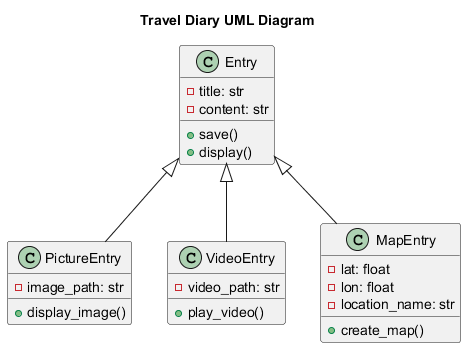

The diagram above was rendered by PlantUML. Its source (embedded in the PNG):
@startuml TravelDiary
title Travel Diary UML Diagram

class Entry {
    - title: str
    - content: str
    + save()
    + display()
}

class PictureEntry {
    - image_path: str
    + display_image()
}

class VideoEntry {
    - video_path: str
    + play_video()
}

class MapEntry {
    - lat: float
    - lon: float
    - location_name: str
    + create_map()
}

Entry <|-- PictureEntry
Entry <|-- VideoEntry
Entry <|-- MapEntry

@enduml